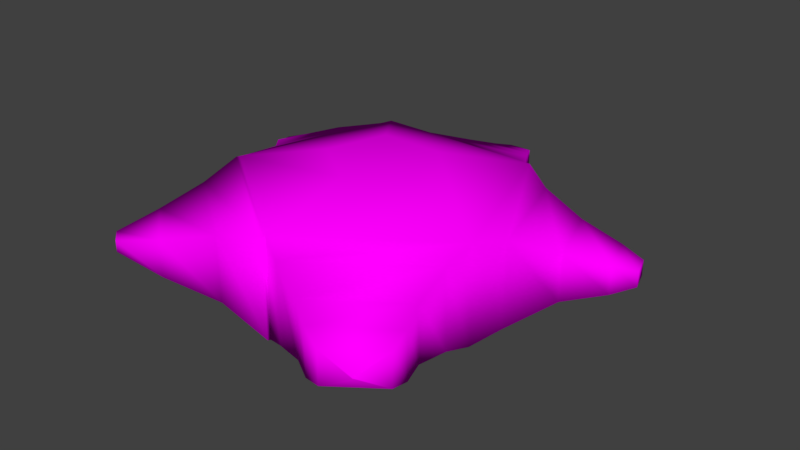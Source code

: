 # Source: Patiriapectinifera.blend  (saved by Blender 2.78.0; exported with 4.5.12 LTS)
import bpy
from mathutils import Matrix  # noqa: F401  (used for matrix-valued properties, if any)

bpy.ops.wm.read_factory_settings(use_empty=True)
scene = bpy.context.scene
scene.name = 'Scene'

# ---- collections
col_collection_1 = bpy.data.collections.new('Collection 1'); scene.collection.children.link(col_collection_1)

# ---- images (referenced by path relative to the original .blend; pixels are not part of the script)
import os
ASSET_DIR = os.environ.get("B2B_ASSET_DIR", "")  # directory of the original .blend (textures are referenced by path, not embedded)
HERE = os.path.dirname(os.path.abspath(__file__))  # packed textures are extracted next to this script under _unpacked/

def load_image(name, relpath, width, height, colorspace="sRGB"):
    """Load a texture the original file referenced (path relative to the .blend, or extracted next to this script)."""
    p = next((c for c in (os.path.join(HERE, relpath), os.path.join(ASSET_DIR, relpath)) if relpath and os.path.exists(c)), "")
    if p:
        img = bpy.data.images.load(p, check_existing=True)
        img.name = name
    else:  # same state as the original file: an image datablock whose file is absent (Cycles renders it pink)
        img = bpy.data.images.new(name, width, height)
        img.source = "FILE"
        img.filepath = "//" + (relpath or name)
    img.colorspace_settings.name = colorspace
    return img
img_patiriapectinifera_color = load_image('Patiriapectinifera Color', 'Patiriapectinifera Texture.png', 1024, 1024, 'sRGB')

# ---- materials (node trees are filled in below, after node groups)
mat_material_001 = bpy.data.materials.new('Material.001')
mat_material_001.alpha_threshold = 0.0
mat_material_001.use_transparent_shadow = False
mat_material_001.roughness = 0.5

# ---- material node trees
mat_material_001.use_nodes = True; mat_material_001.node_tree.nodes.clear()
_N = mat_material_001.node_tree.nodes; _L = mat_material_001.node_tree.links
n0 = _N.new('ShaderNodeOutputMaterial'); n0.name = 'Material Output'; n0.location = (300, 300)
n1 = _N.new('ShaderNodeBsdfDiffuse'); n1.name = 'Diffuse BSDF'; n1.location = (10, 300)
n2 = _N.new('ShaderNodeTexImage'); n2.name = 'Image Texture'; n2.location = (-216, 312)
n2.width = 140
n2.image = img_patiriapectinifera_color
_L.new(n1.outputs[0], n0.inputs[0])
_L.new(n2.outputs[0], n1.inputs[0])
n0.is_active_output = True

# ---- world
world_world = bpy.data.worlds.new('World'); scene.world = world_world
world_world.color = (0.05088, 0.05088, 0.05088)
world_world.use_sun_shadow = False
world_world.sun_shadow_jitter_overblur = 0.0
world_world.cycles.sampling_method = 'MANUAL'

# ---- meshes
me_cylinder_001 = bpy.data.meshes.new('Cylinder.001')
me_cylinder_001.from_pydata([(0.0, 1.0, -0.3472), (0.0, 1.0, 0.3472), (0.9511, 0.309, -0.3472), (0.9511, 0.309, 0.3472), (0.5878, -0.809, -0.3472), (0.5878, -0.809, 0.3472), (-0.5878, -0.809, -0.3472), (-0.5878, -0.809, 0.3472), (-0.9511, 0.309, -0.3472), (-0.9511, 0.309, 0.3472), (-0.7641, -0.7372, 0.2559), (-0.7641, -0.7372, -0.2559), (-1.032, 0.0868, -0.2991), (-1.032, 0.0868, 0.2991), (-1.084, -0.6625, 0.1668), (-1.084, -0.6625, -0.1668), (-1.233, -0.203, -0.1668), (-1.233, -0.203, 0.1668), (-1.386, -0.6453, 0.1006), (-1.386, -0.6453, -0.1006), (-1.476, -0.3681, -0.1006), (-1.476, -0.3681, 0.1006), (-1.548, -0.626, 0.05334), (-1.548, -0.626, -0.05334), (-1.596, -0.479, -0.05334), (-1.596, -0.479, 0.05334), (0.3629, -0.9685, 0.2659), (0.3629, -0.9685, -0.2659), (-0.41, -0.9685, -0.2659), (-0.41, -0.9685, 0.2659), (0.207, -1.236, 0.1683), (0.207, -1.236, -0.1683), (-0.2823, -1.236, -0.1683), (-0.2823, -1.236, 0.1683), (0.1331, -1.461, 0.08425), (0.1331, -1.461, -0.08425), (-0.1521, -1.461, -0.08425), (-0.1521, -1.461, 0.08425), (0.07654, -1.583, 0.04807), (0.07654, -1.583, -0.04807), (-0.08621, -1.583, -0.04807), (-0.08621, -1.583, 0.04807), (0.03354, -1.639, 0.02267), (0.03354, -1.639, -0.02267), (-0.0432, -1.639, -0.02267), (-0.0432, -1.639, 0.02267), (0.9826, 0.2569, 0.3237), (0.9826, 0.2569, -0.3237), (0.644, -0.7854, -0.3237), (0.644, -0.7854, 0.3237), (0.9949, -0.06264, 0.2864), (0.9949, -0.06264, -0.2864), (0.766, -0.767, -0.2864), (0.766, -0.767, 0.2864), (1.237, -0.318, 0.1864), (1.237, -0.318, -0.1864), (1.063, -0.7675, -0.1864), (1.063, -0.7675, 0.1864), (1.346, -0.4577, 0.1104), (1.346, -0.4577, -0.1104), (1.236, -0.7415, -0.1104), (1.236, -0.7415, 0.1104), (1.465, -0.6427, 0.045), (1.465, -0.6427, -0.045), (1.408, -0.7528, -0.045), (1.408, -0.7528, 0.045), (0.00908, 1.017, -0.3474), (0.9607, 0.326, -0.3474), (0.9607, 0.326, 0.3474), (0.00908, 1.017, 0.3474), (0.3895, 1.024, -0.2308), (1.022, 0.5646, -0.2308), (1.022, 0.5646, 0.2308), (0.3895, 1.024, 0.2308), (0.7663, 1.16, -0.1302), (1.105, 0.8777, -0.1302), (1.105, 0.8777, 0.1302), (0.7663, 1.16, 0.1302), (1.107, 1.235, -0.03953), (1.21, 1.149, -0.03953), (1.21, 1.149, 0.03953), (1.107, 1.235, 0.03953), (-0.1641, 1.076, -0.2826), (-0.1641, 1.076, 0.2826), (-0.9382, 0.5131, 0.2826), (-0.9382, 0.5131, -0.2826), (-0.436, 1.205, -0.1979), (-0.436, 1.205, 0.1979), (-0.9782, 0.811, 0.1979), (-0.9782, 0.811, -0.1979), (-0.6232, 1.336, -0.1615), (-0.6232, 1.336, 0.1615), (-1.066, 1.015, 0.1615), (-1.066, 1.015, -0.1615), (-0.7736, 1.395, -0.1153), (-0.7736, 1.395, 0.1153), (-1.089, 1.166, 0.1153), (-1.089, 1.166, -0.1153), (-0.9793, 1.351, -0.001825), (-0.9793, 1.351, 0.001825), (-0.9843, 1.348, 0.001825), (-0.9843, 1.348, -0.001825), (0.3414, 0.1107, 0.4998), (-0.01016, 0.3662, 0.4998), (0.2071, -0.3026, 0.4998), (-0.2275, -0.3026, 0.4998), (-0.3618, 0.1107, 0.4998), (-0.009346, 0.3627, -0.4983), (0.332, 0.1147, -0.4983), (0.2016, -0.2866, -0.4983), (-0.2203, -0.2866, -0.4983), (-0.3507, 0.1147, -0.4983)], [], [(3, 2, 67, 68), (3, 5, 49, 46), (6, 4, 27, 28), (5, 3, 102, 104), (9, 8, 12, 13), (9, 1, 83, 84), (4, 6, 110, 109), (13, 12, 16, 17), (8, 6, 11, 12), (7, 9, 13, 10), (6, 7, 10, 11), (14, 17, 21, 18), (12, 11, 15, 16), (10, 13, 17, 14), (11, 10, 14, 15), (21, 20, 24, 25), (15, 14, 18, 19), (17, 16, 20, 21), (16, 15, 19, 20), (23, 22, 25, 24), (20, 19, 23, 24), (18, 21, 25, 22), (19, 18, 22, 23), (26, 29, 33, 30), (5, 7, 29, 26), (4, 5, 26, 27), (7, 6, 28, 29), (33, 32, 36, 37), (27, 26, 30, 31), (29, 28, 32, 33), (28, 27, 31, 32), (34, 37, 41, 38), (32, 31, 35, 36), (30, 33, 37, 34), (31, 30, 34, 35), (38, 41, 45, 42), (35, 34, 38, 39), (37, 36, 40, 41), (36, 35, 39, 40), (43, 42, 45, 44), (39, 38, 42, 43), (41, 40, 44, 45), (40, 39, 43, 44), (46, 49, 53, 50), (2, 3, 46, 47), (5, 4, 48, 49), (4, 2, 47, 48), (51, 50, 54, 55), (47, 46, 50, 51), (49, 48, 52, 53), (48, 47, 51, 52), (57, 56, 60, 61), (53, 52, 56, 57), (52, 51, 55, 56), (50, 53, 57, 54), (58, 61, 65, 62), (56, 55, 59, 60), (54, 57, 61, 58), (55, 54, 58, 59), (63, 62, 65, 64), (59, 58, 62, 63), (61, 60, 64, 65), (60, 59, 63, 64), (69, 68, 72, 73), (1, 3, 68, 69), (0, 1, 69, 66), (2, 0, 66, 67), (70, 73, 77, 74), (66, 69, 73, 70), (67, 66, 70, 71), (68, 67, 71, 72), (76, 75, 79, 80), (71, 70, 74, 75), (72, 71, 75, 76), (73, 72, 76, 77), (78, 81, 80, 79), (77, 76, 80, 81), (74, 77, 81, 78), (75, 74, 78, 79), (82, 85, 89, 86), (8, 9, 84, 85), (1, 0, 82, 83), (0, 8, 85, 82), (88, 87, 91, 92), (83, 82, 86, 87), (84, 83, 87, 88), (85, 84, 88, 89), (90, 93, 97, 94), (89, 88, 92, 93), (86, 89, 93, 90), (87, 86, 90, 91), (95, 94, 98, 99), (91, 90, 94, 95), (92, 91, 95, 96), (93, 92, 96, 97), (101, 100, 99, 98), (96, 95, 99, 100), (97, 96, 100, 101), (94, 97, 101, 98), (102, 103, 106, 105, 104), (1, 9, 106, 103), (3, 1, 103, 102), (7, 5, 104, 105), (9, 7, 105, 106), (107, 108, 109, 110, 111), (6, 8, 111, 110), (2, 4, 109, 108), (8, 0, 107, 111), (0, 2, 108, 107)])
me_cylinder_001.polygons.foreach_set('use_smooth', [True] * 109)
_uv = me_cylinder_001.uv_layers.new(name='UVMap')
_uv.uv.foreach_set('vector', [0.2641, 0.7877, 0.1536, 0.7877, 0.1535, 0.7841, 0.2642, 0.7841, 0.3377, 0.1271, 0.1555, 0.1769, 0.1599, 0.1669, 0.3298, 0.1204, 0.6413, 0.2051, 0.6575, 0.4237, 0.6285, 0.3855, 0.6178, 0.2418, 0.1555, 0.1769, 0.3377, 0.1271, 0.2984, 0.2372, 0.2311, 0.2556, 0.649, 0.7164, 0.7572, 0.6897, 0.7572, 0.7336, 0.664, 0.7566, 0.3119, 0.4817, 0.4344, 0.3155, 0.4439, 0.3475, 0.3442, 0.4827, 0.6575, 0.4237, 0.6413, 0.2051, 0.7305, 0.2632, 0.7363, 0.3417, 0.664, 0.7566, 0.7572, 0.7336, 0.7482, 0.8032, 0.6962, 0.8161, 0.8133, 0.1203, 0.6413, 0.2051, 0.6494, 0.1725, 0.7766, 0.1094, 0.1395, 0.396, 0.3119, 0.4817, 0.2754, 0.4933, 0.1482, 0.4303, 0.6204, 0.8189, 0.5145, 0.7815, 0.537, 0.753, 0.615, 0.7805, 0.1554, 0.4913, 0.2263, 0.5265, 0.1966, 0.5693, 0.1539, 0.5481, 0.7766, 0.1094, 0.6494, 0.1725, 0.656, 0.1132, 0.7267, 0.07838, 0.1482, 0.4303, 0.2754, 0.4933, 0.2263, 0.5265, 0.1554, 0.4913, 0.615, 0.7805, 0.537, 0.753, 0.5656, 0.699, 0.6165, 0.717, 0.7154, 0.8635, 0.7468, 0.8558, 0.7446, 0.8867, 0.728, 0.8908, 0.6165, 0.717, 0.5656, 0.699, 0.5894, 0.6489, 0.6201, 0.6597, 0.6962, 0.8161, 0.7482, 0.8032, 0.7468, 0.8558, 0.7154, 0.8635, 0.7267, 0.07838, 0.656, 0.1132, 0.654, 0.05776, 0.6966, 0.03673, 0.7477, 0.9041, 0.7311, 0.9082, 0.728, 0.8908, 0.7446, 0.8867, 0.6966, 0.03673, 0.654, 0.05776, 0.6544, 0.02799, 0.677, 0.01684, 0.1539, 0.5481, 0.1966, 0.5693, 0.1772, 0.59, 0.1546, 0.5787, 0.6201, 0.6597, 0.5894, 0.6489, 0.6041, 0.6222, 0.6204, 0.628, 0.1269, 0.2165, 0.1164, 0.3606, 0.07544, 0.3327, 0.0821, 0.2415, 0.1555, 0.1769, 0.1395, 0.396, 0.1164, 0.3606, 0.1269, 0.2165, 0.1249, 0.8062, 0.01433, 0.8062, 0.02727, 0.763, 0.1119, 0.763, 0.5145, 0.7815, 0.6204, 0.8189, 0.5986, 0.8513, 0.5175, 0.8227, 0.5243, 0.8596, 0.5756, 0.8778, 0.5549, 0.9039, 0.5292, 0.8948, 0.1119, 0.763, 0.02727, 0.763, 0.04281, 0.7057, 0.09641, 0.7057, 0.5175, 0.8227, 0.5986, 0.8513, 0.5756, 0.8778, 0.5243, 0.8596, 0.6178, 0.2418, 0.6285, 0.3855, 0.5831, 0.362, 0.5763, 0.2711, 0.04516, 0.2519, 0.04128, 0.3051, 0.02274, 0.2909, 0.02495, 0.2606, 0.5763, 0.2711, 0.5831, 0.362, 0.5457, 0.353, 0.5418, 0.2999, 0.0821, 0.2415, 0.07544, 0.3327, 0.04128, 0.3051, 0.04516, 0.2519, 0.09641, 0.7057, 0.04281, 0.7057, 0.05619, 0.6615, 0.08302, 0.6615, 0.02495, 0.2606, 0.02274, 0.2909, 0.01433, 0.2821, 0.01537, 0.2678, 0.08302, 0.6615, 0.05619, 0.6615, 0.06196, 0.6364, 0.07726, 0.6364, 0.5292, 0.8948, 0.5549, 0.9039, 0.5454, 0.9178, 0.5307, 0.9126, 0.5418, 0.2999, 0.5457, 0.353, 0.5253, 0.3448, 0.523, 0.3146, 0.5356, 0.9394, 0.5287, 0.937, 0.5321, 0.9235, 0.5391, 0.9259, 0.07726, 0.6364, 0.06196, 0.6364, 0.066, 0.6237, 0.07322, 0.6237, 0.5307, 0.9126, 0.5454, 0.9178, 0.5391, 0.9259, 0.5321, 0.9235, 0.523, 0.3146, 0.5253, 0.3448, 0.5156, 0.3381, 0.5145, 0.3238, 0.3298, 0.1204, 0.1599, 0.1669, 0.1644, 0.1445, 0.2792, 0.1131, 0.7947, 0.7455, 0.7947, 0.8754, 0.7859, 0.871, 0.7859, 0.7499, 0.4034, 0.9673, 0.2928, 0.9673, 0.2966, 0.9579, 0.3996, 0.9579, 0.6575, 0.4237, 0.8396, 0.474, 0.8316, 0.481, 0.6618, 0.4341, 0.2447, 0.9547, 0.1535, 0.9547, 0.1695, 0.8905, 0.2288, 0.8905, 0.4786, 0.7874, 0.4786, 0.9085, 0.432, 0.9015, 0.432, 0.7943, 0.3996, 0.9579, 0.2966, 0.9579, 0.3025, 0.9361, 0.3937, 0.9361, 0.6618, 0.4341, 0.8316, 0.481, 0.7808, 0.4887, 0.6661, 0.4571, 0.3778, 0.8816, 0.3184, 0.8816, 0.3305, 0.8508, 0.3657, 0.8508, 0.3937, 0.9361, 0.3025, 0.9361, 0.3184, 0.8816, 0.3778, 0.8816, 0.6661, 0.4571, 0.7808, 0.4887, 0.7428, 0.5391, 0.6692, 0.5137, 0.2792, 0.1131, 0.1644, 0.1445, 0.168, 0.08941, 0.2417, 0.0642, 0.2208, 0.04185, 0.1743, 0.05777, 0.1747, 0.02574, 0.1929, 0.01684, 0.6692, 0.5137, 0.7428, 0.5391, 0.7215, 0.5626, 0.6751, 0.5466, 0.2417, 0.0642, 0.168, 0.08941, 0.1743, 0.05777, 0.2208, 0.04185, 0.2288, 0.8905, 0.1695, 0.8905, 0.1816, 0.8591, 0.2167, 0.8591, 0.6634, 0.965, 0.649, 0.965, 0.649, 0.9419, 0.6634, 0.9419, 0.2167, 0.8591, 0.1816, 0.8591, 0.192, 0.8214, 0.2063, 0.8214, 0.3657, 0.8508, 0.3305, 0.8508, 0.3409, 0.8188, 0.3553, 0.8188, 0.6751, 0.5466, 0.7215, 0.5626, 0.6933, 0.5885, 0.6751, 0.5796, 0.4373, 0.3141, 0.3406, 0.1256, 0.3789, 0.1184, 0.4431, 0.2436, 0.4344, 0.3155, 0.3377, 0.1271, 0.3406, 0.1256, 0.4373, 0.3141, 0.1196, 0.84, 0.1196, 0.9699, 0.1165, 0.9699, 0.1165, 0.8399, 0.8396, 0.474, 0.9359, 0.2865, 0.9388, 0.2879, 0.8424, 0.4755, 0.08781, 0.9481, 0.01433, 0.9481, 0.03034, 0.8873, 0.0718, 0.8873, 0.4819, 0.6237, 0.4819, 0.7537, 0.432, 0.7318, 0.432, 0.6455, 0.8424, 0.4755, 0.9388, 0.2879, 0.944, 0.3602, 0.88, 0.4848, 0.2642, 0.7841, 0.1535, 0.7841, 0.1721, 0.7384, 0.2456, 0.7384, 0.2296, 0.6782, 0.1881, 0.6782, 0.2026, 0.6237, 0.2151, 0.6237, 0.88, 0.4848, 0.944, 0.3602, 0.9699, 0.4296, 0.9299, 0.4969, 0.2456, 0.7384, 0.1721, 0.7384, 0.1881, 0.6782, 0.2296, 0.6782, 0.4431, 0.2436, 0.3789, 0.1184, 0.4294, 0.1082, 0.4696, 0.1758, 0.692, 0.9419, 0.7046, 0.9419, 0.7046, 0.9668, 0.692, 0.9668, 0.4696, 0.1758, 0.4294, 0.1082, 0.4736, 0.09317, 0.4858, 0.1137, 0.0718, 0.8873, 0.03034, 0.8873, 0.04478, 0.8399, 0.05736, 0.8399, 0.9299, 0.4969, 0.9699, 0.4296, 0.9857, 0.4931, 0.9735, 0.5135, 0.945, 0.2557, 0.8452, 0.1205, 0.8911, 0.1097, 0.961, 0.2044, 0.7572, 0.6897, 0.649, 0.7164, 0.6533, 0.6817, 0.7414, 0.66, 0.2928, 0.6237, 0.4034, 0.6237, 0.3931, 0.6571, 0.3031, 0.6571, 0.9359, 0.2865, 0.8133, 0.1203, 0.8452, 0.1205, 0.945, 0.2557, 0.3907, 0.4952, 0.4605, 0.4004, 0.4787, 0.4375, 0.4217, 0.5149, 0.3031, 0.6571, 0.3931, 0.6571, 0.3796, 0.7128, 0.3166, 0.7128, 0.3442, 0.4827, 0.4439, 0.3475, 0.4605, 0.4004, 0.3907, 0.4952, 0.7414, 0.66, 0.6533, 0.6817, 0.6592, 0.6375, 0.7209, 0.6222, 0.9789, 0.1681, 0.9219, 0.09077, 0.945, 0.08469, 0.9857, 0.1399, 0.7859, 0.9832, 0.7859, 0.9091, 0.8058, 0.9159, 0.8058, 0.9763, 0.961, 0.2044, 0.8911, 0.1097, 0.9219, 0.09077, 0.9789, 0.1681, 0.3166, 0.7128, 0.3796, 0.7128, 0.3738, 0.7556, 0.3224, 0.7556, 0.7933, 0.6222, 0.83, 0.6222, 0.8119, 0.6506, 0.8113, 0.6506, 0.3224, 0.7556, 0.3738, 0.7556, 0.3665, 0.7852, 0.3298, 0.7852, 0.4217, 0.5149, 0.4787, 0.4375, 0.4858, 0.4667, 0.4452, 0.5218, 0.8373, 0.7118, 0.7859, 0.7118, 0.7933, 0.6909, 0.83, 0.6909, 0.8119, 0.6517, 0.8113, 0.6517, 0.8113, 0.6506, 0.8119, 0.6506, 0.7933, 0.6909, 0.7933, 0.6222, 0.8113, 0.6506, 0.8113, 0.6517, 0.83, 0.6909, 0.7933, 0.6909, 0.8113, 0.6517, 0.8119, 0.6517, 0.83, 0.6222, 0.83, 0.6909, 0.8119, 0.6517, 0.8119, 0.6506, 0.2984, 0.2372, 0.3342, 0.3068, 0.2889, 0.3683, 0.2251, 0.3366, 0.2311, 0.2556, 0.4344, 0.3155, 0.3119, 0.4817, 0.2889, 0.3683, 0.3342, 0.3068, 0.3377, 0.1271, 0.4344, 0.3155, 0.3342, 0.3068, 0.2984, 0.2372, 0.1395, 0.396, 0.1555, 0.1769, 0.2311, 0.2556, 0.2251, 0.3366, 0.3119, 0.4817, 0.1395, 0.396, 0.2251, 0.3366, 0.2889, 0.3683, 0.8362, 0.2924, 0.8016, 0.3597, 0.7363, 0.3417, 0.7305, 0.2632, 0.7922, 0.2328, 0.6413, 0.2051, 0.8133, 0.1203, 0.7922, 0.2328, 0.7305, 0.2632, 0.8396, 0.474, 0.6575, 0.4237, 0.7363, 0.3417, 0.8016, 0.3597, 0.8133, 0.1203, 0.9359, 0.2865, 0.8362, 0.2924, 0.7922, 0.2328, 0.9359, 0.2865, 0.8396, 0.474, 0.8016, 0.3597, 0.8362, 0.2924])
me_cylinder_001.materials.append(mat_material_001)
me_cylinder_001.use_remesh_preserve_volume = False
me_cylinder_001.use_remesh_preserve_attributes = False
me_cylinder_001.use_mirror_vertex_groups = False
me_cylinder_001.update()

# ---- objects
ob_cylinder = bpy.data.objects.new('Cylinder', me_cylinder_001)

# ---- transforms, parenting, visibility, modifiers, constraints
ob_cylinder.location = (-0.05447, -0.5338, 0.0)
ob_cylinder.rotation_euler = (0.0, -0.0, -3.142)
ob_cylinder.scale = (2.324, 2.324, 2.324)
ob_cylinder.lineart.crease_threshold = 0.0

# ---- collection membership
col_collection_1.objects.link(ob_cylinder)

# ---- scene / render settings (as saved in the file)
scene.frame_start = 1; scene.frame_end = 250; scene.frame_set(1)
scene.render.engine = 'BLENDER_EEVEE_NEXT'
scene.render.resolution_percentage = 50
scene.render.dither_intensity = 0.0
scene.cycles.use_denoising = False
scene.cycles.samples = 128
scene.cycles.sampling_pattern = 'TABULATED_SOBOL'
scene.cycles.light_sampling_threshold = 0.0
scene.cycles.use_adaptive_sampling = False
scene.cycles.use_light_tree = False
scene.cycles.blur_glossy = 0.0
scene.cycles.sample_clamp_indirect = 0.0
scene.view_settings.view_transform = 'Standard'
bpy.context.view_layer.update()

# ---- added for rendering (the .blend has no active camera and no usable light): camera, sun
cam_auto = bpy.data.cameras.new('AutoCamera')
cam_auto.lens = 50.0
cam_auto.sensor_width = 36.0
cam_auto.clip_end = 1000.0
ob_auto_camera = bpy.data.objects.new('AutoCamera', cam_auto)
scene.collection.objects.link(ob_auto_camera)
ob_auto_camera.location = (9.61281, -11.6691, 7.61396)
ob_auto_camera.rotation_euler = (1.09748, -7.21219e-08, 0.694738)
scene.camera = ob_auto_camera
light_auto_sun = bpy.data.lights.new('AutoSun', 'SUN')
light_auto_sun.energy = 3.0
light_auto_sun.angle = 0.0523599
ob_auto_sun = bpy.data.objects.new('AutoSun', light_auto_sun)
scene.collection.objects.link(ob_auto_sun)
ob_auto_sun.rotation_euler = (0.872665, 0.174533, 0.523599)
bpy.context.view_layer.update()
